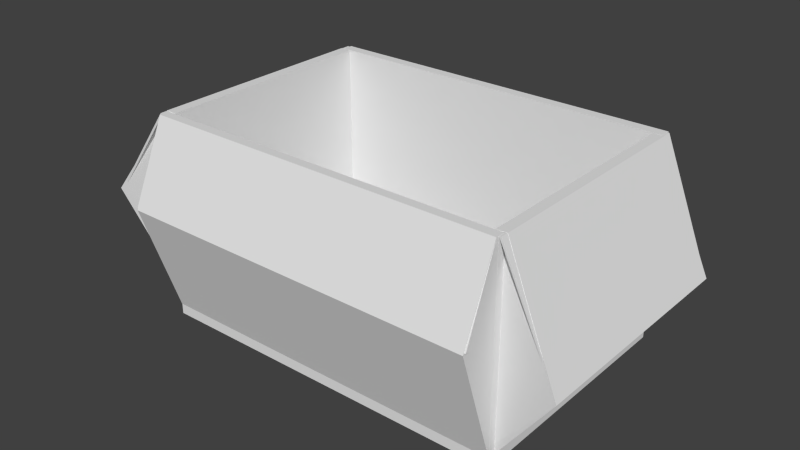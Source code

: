 # Source: moving_box.blend  (saved by Blender 2.73.0; exported with 4.5.12 LTS)
import bpy
from mathutils import Matrix  # noqa: F401  (used for matrix-valued properties, if any)

bpy.ops.wm.read_factory_settings(use_empty=True)
scene = bpy.context.scene
scene.name = 'Scene'

# ---- collections
col_collection_1 = bpy.data.collections.new('Collection 1'); scene.collection.children.link(col_collection_1)

# ---- world
world_world = bpy.data.worlds.new('World'); scene.world = world_world
world_world.color = (0.05088, 0.05088, 0.05088)
world_world.use_sun_shadow = False
world_world.sun_shadow_jitter_overblur = 0.0
world_world.cycles.sampling_method = 'MANUAL'
world_world.cycles.sample_map_resolution = 256

# ---- meshes
me_cube_006 = bpy.data.meshes.new('Cube.006')
me_cube_006.from_pydata([(-21.29, -14.19, 1.588), (-21.29, -14.19, 25.56), (-21.29, 13.97, 25.56), (-21.29, 13.97, 1.588), (-22.29, -14.19, 1.588), (-22.64, -14.19, 25.56), (-22.64, 13.97, 25.56), (-22.29, 13.97, 1.588), (-31.68, -15.06, 13.82), (-21.29, -14.19, 11.52), (-31.68, 14.84, 13.82), (-21.29, 13.97, 11.52)], [], [(8, 5, 1, 9), (5, 6, 2, 1), (10, 7, 3, 11), (7, 4, 0, 3), (10, 6, 5, 8), (7, 10, 8, 4), (6, 10, 11, 2), (4, 8, 9, 0), (0, 9, 1, 2, 11, 3)])
me_cube_006.use_remesh_preserve_volume = False
me_cube_006.use_remesh_preserve_attributes = False
me_cube_006.use_mirror_vertex_groups = False
me_cube_006.update()
me_cube_005 = bpy.data.meshes.new('Cube.005')
me_cube_005.from_pydata([(22.26, -14.19, 1.588), (22.54, -14.19, 25.56), (22.54, 13.97, 25.56), (22.26, 13.97, 1.588), (21.26, -14.19, 1.588), (21.26, -14.19, 25.56), (21.26, 13.97, 25.56), (21.26, 13.97, 1.588), (21.26, -14.19, 10.07), (28.96, -14.79, 10.69), (21.26, 13.97, 10.07), (28.96, 14.57, 10.69)], [], [(8, 5, 1, 9), (5, 6, 2, 1), (10, 7, 3, 11), (7, 4, 0, 3), (9, 1, 2, 11), (0, 9, 11, 3), (6, 10, 11, 2), (4, 8, 9, 0), (7, 10, 6, 5, 8, 4)])
me_cube_005.use_remesh_preserve_volume = False
me_cube_005.use_remesh_preserve_attributes = False
me_cube_005.use_mirror_vertex_groups = False
me_cube_005.update()
me_cube_004 = bpy.data.meshes.new('Cube.004')
me_cube_004.from_pydata([(-22.25, 14.08, 1.588), (-22.25, 14.08, 25.56), (22.25, 14.08, 25.56), (22.25, 14.08, 1.588), (-22.25, 15.15, 1.588), (-22.25, 15.37, 25.56), (22.25, 15.37, 25.56), (22.25, 15.15, 1.588), (-22.91, 19.8, 16.39), (-22.25, 14.08, 13.57), (22.91, 19.8, 16.39), (22.25, 14.08, 13.57)], [], [(8, 5, 1, 9), (5, 6, 2, 1), (10, 7, 3, 11), (7, 4, 0, 3), (10, 6, 5, 8), (7, 10, 8, 4), (6, 10, 11, 2), (4, 8, 9, 0), (0, 9, 1, 2, 11, 3)])
me_cube_004.use_remesh_preserve_volume = False
me_cube_004.use_remesh_preserve_attributes = False
me_cube_004.use_mirror_vertex_groups = False
me_cube_004.update()
me_cube_003 = bpy.data.meshes.new('Cube.003')
me_cube_003.from_pydata([(-22.25, -15.16, 1.588), (-22.25, -15.5, 25.56), (22.25, -15.5, 25.56), (22.25, -15.16, 1.588), (-22.25, -14.35, 1.588), (-22.25, -14.35, 25.56), (22.25, -14.35, 25.56), (22.25, -14.35, 1.588), (-22.25, -14.35, 13.57), (-22.25, -19.84, 15.67), (22.25, -14.35, 13.57), (22.25, -19.84, 15.67)], [], [(8, 5, 1, 9), (5, 6, 2, 1), (10, 7, 3, 11), (7, 4, 0, 3), (9, 1, 2, 11), (0, 9, 11, 3), (6, 10, 11, 2), (4, 8, 9, 0), (7, 10, 6, 5, 8, 4)])
me_cube_003.use_remesh_preserve_volume = False
me_cube_003.use_remesh_preserve_attributes = False
me_cube_003.use_mirror_vertex_groups = False
me_cube_003.update()
me_cube = bpy.data.meshes.new('Cube')
me_cube.from_pydata([(-22.25, -15.1, 1.422), (-22.25, 15.1, 1.422), (22.25, 15.1, 1.422), (22.25, -15.1, 1.422), (-22.25, -15.1, 0.2607), (-22.25, 15.1, 0.2607), (22.25, 15.1, 0.2607), (22.25, -15.1, 0.2607)], [], [(4, 5, 1, 0), (5, 6, 2, 1), (6, 7, 3, 2), (7, 4, 0, 3), (0, 1, 2, 3), (7, 6, 5, 4)])
me_cube.use_remesh_preserve_volume = False
me_cube.use_remesh_preserve_attributes = False
me_cube.use_mirror_vertex_groups = False
me_cube.update()
me_cube_001 = bpy.data.meshes.new('Cube.001')
me_cube_001.from_pydata([(-22.26, -15.12, 0.2754), (-22.26, 15.12, 0.2754), (22.26, 15.12, 0.2754), (22.26, -15.12, 0.2754), (-22.26, -15.12, 25.54), (-22.26, 15.12, 25.54), (22.26, 15.12, 25.54), (22.26, -15.12, 25.54), (-22.43, -19.37, 15.85), (22.43, -19.37, 15.85), (-22.8, 19.36, 16.43), (22.8, 19.36, 16.43), (-31.22, -14.93, 13.7), (-31.22, 14.93, 13.7), (28.59, -14.45, 10.8), (28.59, 14.45, 10.8), (-21.32, -14.36, 1.279), (-21.32, 14.16, 1.279), (21.33, 14.16, 1.279), (21.33, -14.36, 1.279), (-21.32, -14.36, 25.34), (-21.32, 14.16, 25.34), (21.33, 14.16, 25.34), (21.33, -14.36, 25.34), (-22.26, 15.38, 25.54), (22.26, 15.38, 25.54), (-22.8, 19.61, 16.43), (22.8, 19.61, 16.43), (-22.26, -15.42, 25.54), (22.26, -15.42, 25.54), (-22.43, -19.66, 15.85), (22.43, -19.66, 15.85), (-22.59, -15.12, 25.54), (-22.59, 15.12, 25.54), (-31.56, -14.93, 13.7), (-31.56, 14.93, 13.7), (22.51, 15.12, 25.54), (22.51, -15.12, 25.54), (28.85, -14.45, 10.8), (28.85, 14.45, 10.8)], [], [(4, 5, 1, 0), (5, 6, 2, 1), (6, 7, 3, 2), (7, 4, 0, 3), (0, 1, 2, 3), (4, 7, 9, 8), (5, 6, 11, 10), (12, 4, 5, 13), (7, 14, 15, 6), (20, 21, 17, 16), (21, 22, 18, 17), (22, 23, 19, 18), (23, 20, 16, 19), (16, 17, 18, 19), (5, 21, 20, 4), (23, 7, 4, 20), (22, 6, 7, 23), (21, 5, 6, 22), (24, 25, 27, 26), (28, 29, 31, 30), (34, 32, 33, 35), (37, 38, 39, 36), (14, 7, 37, 38), (15, 14, 38, 39), (6, 15, 39, 36), (6, 36, 37, 7), (7, 29, 28, 4), (33, 5, 4, 32), (25, 6, 5, 24), (11, 6, 25, 27), (10, 11, 27, 26), (5, 10, 26, 24), (13, 5, 33, 35), (12, 13, 35, 34), (4, 12, 34, 32), (4, 8, 30, 28), (8, 9, 31, 30), (9, 7, 29, 31)])
_uv = me_cube_001.uv_layers.new(name='UVMap')
_uv.uv.foreach_set('vector', [0.5149, 0.000398, 0.7373, 0.000398, 0.7373, 0.1861, 0.5149, 0.1861, 0.3284, 0.3276, 0.3284, 0.000398, 0.5141, 0.000398, 0.5141, 0.3276, 0.2228, 0.8155, 0.000398, 0.8155, 0.000398, 0.6298, 0.2228, 0.6298, 0.3276, 0.629, 0.000398, 0.629, 0.000398, 0.4433, 0.3276, 0.4433, 0.000398, 0.2228, 0.000398, 0.000398, 0.3276, 0.000398, 0.3276, 0.2228, 0.3297, 0.8143, 0.6569, 0.8144, 0.6582, 0.8922, 0.3284, 0.8921, 0.663, 0.9258, 0.9902, 0.9258, 0.9942, 0.9996, 0.659, 0.9996, 0.6617, 0.9235, 0.661, 0.8143, 0.8833, 0.8158, 0.8812, 0.925, 0.5149, 0.3048, 0.5199, 0.1869, 0.7323, 0.187, 0.7373, 0.3049, 0.6513, 0.3284, 0.8701, 0.3285, 0.87, 0.5112, 0.6512, 0.5112, 0.3284, 0.512, 0.6504, 0.512, 0.6504, 0.6947, 0.3284, 0.6947, 0.87, 0.6948, 0.6512, 0.6948, 0.6512, 0.512, 0.87, 0.512, 0.6504, 0.5112, 0.3284, 0.5112, 0.3284, 0.3284, 0.6504, 0.3284, 0.000398, 0.4424, 0.0004735, 0.2236, 0.3225, 0.2237, 0.3224, 0.4425, 0.7739, 0.7318, 0.7721, 0.7348, 0.5533, 0.7348, 0.5516, 0.7318, 0.8395, 0.3057, 0.8421, 0.308, 0.5149, 0.308, 0.5175, 0.3057, 0.7355, 0.3231, 0.7373, 0.3261, 0.5149, 0.3261, 0.5167, 0.3231, 0.5175, 0.3111, 0.5149, 0.3088, 0.8421, 0.3088, 0.8395, 0.3111, 0.327, 0.893, 0.6542, 0.893, 0.6582, 0.9668, 0.323, 0.9668, 0.5529, 0.7356, 0.8801, 0.7357, 0.8814, 0.8135, 0.5516, 0.8134, 0.001828, 0.9255, 0.000398, 0.8163, 0.2228, 0.8163, 0.2213, 0.9255, 0.3284, 0.8134, 0.3334, 0.6955, 0.5458, 0.6956, 0.5508, 0.8135, 0.7398, 0.001139, 0.7398, 0.1192, 0.7381, 0.1184, 0.7381, 0.000398, 0.764, 0.7218, 0.5516, 0.7218, 0.5516, 0.7199, 0.764, 0.7199, 0.7381, 0.2387, 0.7381, 0.1207, 0.7398, 0.12, 0.7398, 0.238, 0.7739, 0.7226, 0.7739, 0.7245, 0.5516, 0.7245, 0.5516, 0.7226, 0.8421, 0.3148, 0.8421, 0.317, 0.5149, 0.317, 0.5149, 0.3148, 0.7739, 0.7285, 0.7739, 0.731, 0.5516, 0.731, 0.5516, 0.7285, 0.842, 0.3204, 0.842, 0.3223, 0.5149, 0.3223, 0.5149, 0.3204, 0.228, 0.6306, 0.228, 0.7045, 0.2263, 0.7037, 0.2263, 0.6298, 0.5149, 0.3178, 0.8502, 0.3178, 0.8502, 0.3196, 0.5149, 0.3196, 0.2288, 0.7045, 0.2288, 0.6306, 0.2305, 0.6298, 0.2305, 0.7037, 0.3252, 0.2251, 0.3252, 0.3343, 0.3233, 0.3328, 0.3233, 0.2236, 0.5516, 0.7253, 0.7711, 0.7253, 0.7711, 0.7277, 0.5516, 0.7277, 0.661, 0.8143, 0.6617, 0.9235, 0.6597, 0.925, 0.659, 0.8158, 0.2236, 0.7085, 0.2236, 0.6307, 0.2255, 0.6298, 0.2255, 0.7076, 0.5149, 0.3119, 0.8446, 0.3119, 0.8446, 0.314, 0.5149, 0.314, 0.3252, 0.3359, 0.3252, 0.4137, 0.3233, 0.4128, 0.3233, 0.335])
me_cube_001.materials.append(None)
me_cube_001.use_remesh_preserve_volume = False
me_cube_001.use_remesh_preserve_attributes = False
me_cube_001.use_mirror_vertex_groups = False
me_cube_001.update()

# ---- objects
ob_ucx_box_04 = bpy.data.objects.new('UCX_box_04', me_cube_006)
ob_ucx_box_03 = bpy.data.objects.new('UCX_box_03', me_cube_005)
ob_ucx_box_02 = bpy.data.objects.new('UCX_box_02', me_cube_004)
ob_ucx_box_01 = bpy.data.objects.new('UCX_box_01', me_cube_003)
ob_ubx_box_00 = bpy.data.objects.new('UBX_box_00', me_cube)
ob_box = bpy.data.objects.new('box', me_cube_001)

# ---- transforms, parenting, visibility, modifiers, constraints
ob_ucx_box_04.location = (0.0, 0.0, 0.0)
ob_ucx_box_04.hide_viewport = True
ob_ucx_box_04.lineart.crease_threshold = 0.0
ob_ucx_box_03.location = (0.0, 0.0, 0.0)
ob_ucx_box_03.hide_viewport = True
ob_ucx_box_03.lineart.crease_threshold = 0.0
ob_ucx_box_02.location = (0.0, 0.0, 0.0)
ob_ucx_box_02.hide_viewport = True
ob_ucx_box_02.lineart.crease_threshold = 0.0
ob_ucx_box_01.location = (0.0, 0.0, 0.0)
ob_ucx_box_01.hide_viewport = True
ob_ucx_box_01.lineart.crease_threshold = 0.0
ob_ubx_box_00.location = (0.0, 0.0, 0.0)
ob_ubx_box_00.hide_viewport = True
ob_ubx_box_00.lineart.crease_threshold = 0.0
ob_box.location = (0.0, 0.0, 0.0)
ob_box.lineart.crease_threshold = 0.0
_m = ob_box.modifiers.new('Solidify', 'SOLIDIFY')
_m.nonmanifold_thickness_mode = 'FIXED'
_m.nonmanifold_merge_threshold = 0.0003

# ---- collection membership
col_collection_1.objects.link(ob_ucx_box_04)
col_collection_1.objects.link(ob_ucx_box_03)
col_collection_1.objects.link(ob_ucx_box_02)
col_collection_1.objects.link(ob_ucx_box_01)
col_collection_1.objects.link(ob_ubx_box_00)
col_collection_1.objects.link(ob_box)

# ---- scene / render settings (as saved in the file)
scene.frame_start = 1; scene.frame_end = 250; scene.frame_set(1)
scene.render.engine = 'CYCLES'
scene.render.resolution_percentage = 50
scene.render.dither_intensity = 0.0
scene.cycles.use_denoising = False
scene.cycles.samples = 10
scene.cycles.sampling_pattern = 'TABULATED_SOBOL'
scene.cycles.light_sampling_threshold = 0.0
scene.cycles.use_adaptive_sampling = False
scene.cycles.use_light_tree = False
scene.cycles.blur_glossy = 0.0
scene.cycles.pixel_filter_type = 'GAUSSIAN'
scene.cycles.sample_clamp_indirect = 0.0
scene.view_settings.view_transform = 'Standard'
bpy.context.view_layer.update()

# ---- added for rendering (the .blend has no active camera and no usable light): camera, sun
cam_auto = bpy.data.cameras.new('AutoCamera')
cam_auto.lens = 50.0
cam_auto.sensor_width = 36.0
cam_auto.clip_end = 1245.96
ob_auto_camera = bpy.data.objects.new('AutoCamera', cam_auto)
scene.collection.objects.link(ob_auto_camera)
ob_auto_camera.location = (69.6382, -85.2156, 69.7068)
ob_auto_camera.rotation_euler = (1.09748, -7.21219e-08, 0.694738)
scene.camera = ob_auto_camera
light_auto_sun = bpy.data.lights.new('AutoSun', 'SUN')
light_auto_sun.energy = 3.0
light_auto_sun.angle = 0.0523599
ob_auto_sun = bpy.data.objects.new('AutoSun', light_auto_sun)
scene.collection.objects.link(ob_auto_sun)
ob_auto_sun.rotation_euler = (0.872665, 0.174533, 0.523599)
bpy.context.view_layer.update()
